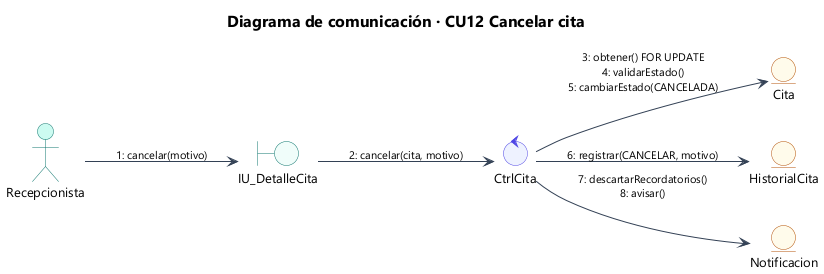

The diagram above was rendered by PlantUML. Its source (embedded in the PNG):
@startuml 30_com_cu12
!include estilo.iuml
title Diagrama de comunicación · CU12 Cancelar cita
left to right direction
actor "Recepcionista" as A
boundary "IU_DetalleCita" as IU
control "CtrlCita" as C
entity "Cita" as CI
entity "HistorialCita" as HC
entity "Notificacion" as N
A --> IU : "1: cancelar(motivo)"
IU --> C : "2: cancelar(cita, motivo)"
C --> CI : "3: obtener() FOR UPDATE\n4: validarEstado()\n5: cambiarEstado(CANCELADA)"
C --> HC : "6: registrar(CANCELAR, motivo)"
C --> N : "7: descartarRecordatorios()\n8: avisar()"
@enduml